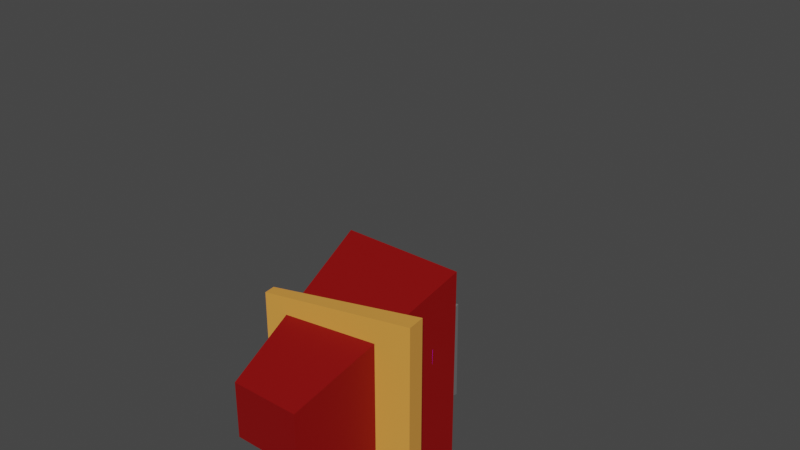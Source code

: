 # Source: farmer.blend  (saved by Blender 3.4.6; exported with 4.5.12 LTS)
import bpy
from mathutils import Matrix  # noqa: F401  (used for matrix-valued properties, if any)

bpy.ops.wm.read_factory_settings(use_empty=True)
scene = bpy.context.scene
scene.name = 'Scene'

# ---- collections
col_farmer = bpy.data.collections.new('farmer'); scene.collection.children.link(col_farmer)

# ---- images (referenced by path relative to the original .blend; pixels are not part of the script)
import os
ASSET_DIR = os.environ.get("B2B_ASSET_DIR", "")  # directory of the original .blend (textures are referenced by path, not embedded)
HERE = os.path.dirname(os.path.abspath(__file__))  # packed textures are extracted next to this script under _unpacked/

def load_image(name, relpath, width, height, colorspace="sRGB"):
    """Load a texture the original file referenced (path relative to the .blend, or extracted next to this script)."""
    p = next((c for c in (os.path.join(HERE, relpath), os.path.join(ASSET_DIR, relpath)) if relpath and os.path.exists(c)), "")
    if p:
        img = bpy.data.images.load(p, check_existing=True)
        img.name = name
    else:  # same state as the original file: an image datablock whose file is absent (Cycles renders it pink)
        img = bpy.data.images.new(name, width, height)
        img.source = "FILE"
        img.filepath = "//" + (relpath or name)
    img.colorspace_settings.name = colorspace
    return img
img_t_eye = load_image('T_Eye', 'T_Eye.png', 1024, 1024, 'sRGB')

# ---- materials (node trees are filled in below, after node groups)
mat_m_famer_shirt = bpy.data.materials.new('M_Famer_Shirt')
mat_m_famer_shirt.alpha_threshold = 0.0
mat_m_famer_shirt.use_transparent_shadow = False
mat_m_famer_shirt.roughness = 0.5
mat_m_famer_shirt.line_color = (0.0, 0.0, 0.0, 1.0)
mat_m_farmer_metal = bpy.data.materials.new('M_Farmer_Metal')
mat_m_farmer_metal.use_transparent_shadow = False
mat_m_farmer_hat = bpy.data.materials.new('M_Farmer_Hat')
mat_m_farmer_hat.use_transparent_shadow = False
mat_m_eye = bpy.data.materials.new('M_Eye')
mat_m_eye.use_transparent_shadow = False
mat_m_farmer_pogo = bpy.data.materials.new('M_Farmer_Pogo')
mat_m_farmer_pogo.use_transparent_shadow = False

# ---- material node trees
mat_m_famer_shirt.use_nodes = True; mat_m_famer_shirt.node_tree.nodes.clear()
_N = mat_m_famer_shirt.node_tree.nodes; _L = mat_m_famer_shirt.node_tree.links
n0 = _N.new('ShaderNodeOutputMaterial'); n0.name = 'Material Output'; n0.location = (300, 300)
n1 = _N.new('ShaderNodeBsdfPrincipled'); n1.name = 'Principled BSDF'; n1.location = (10, 300)
n1.distribution = 'GGX'
n1.subsurface_method = 'RANDOM_WALK_SKIN'
n1.inputs[0].default_value = (0.2325, 0.0, 0.0, 1.0)
n1.inputs[3].default_value = 1.45
n1.inputs[27].default_value = (0.0, 0.0, 0.0, 1.0)
n1.inputs[28].default_value = 1.0
_L.new(n1.outputs[0], n0.inputs[0])
n0.is_active_output = True
mat_m_farmer_metal.use_nodes = True; mat_m_farmer_metal.node_tree.nodes.clear()
_N = mat_m_farmer_metal.node_tree.nodes; _L = mat_m_farmer_metal.node_tree.links
n0 = _N.new('ShaderNodeBsdfPrincipled'); n0.name = 'Principled BSDF'; n0.location = (10, 300)
n0.distribution = 'GGX'
n0.subsurface_method = 'RANDOM_WALK_SKIN'
n0.inputs[0].default_value = (0.147, 0.147, 0.147, 1.0)
n0.inputs[3].default_value = 1.45
n0.inputs[27].default_value = (0.0, 0.0, 0.0, 1.0)
n0.inputs[28].default_value = 1.0
n1 = _N.new('ShaderNodeOutputMaterial'); n1.name = 'Material Output'; n1.location = (300, 300)
_L.new(n0.outputs[0], n1.inputs[0])
n1.is_active_output = True
mat_m_farmer_hat.use_nodes = True; mat_m_farmer_hat.node_tree.nodes.clear()
_N = mat_m_farmer_hat.node_tree.nodes; _L = mat_m_farmer_hat.node_tree.links
n0 = _N.new('ShaderNodeBsdfPrincipled'); n0.name = 'Principled BSDF'; n0.location = (10, 300)
n0.distribution = 'GGX'
n0.subsurface_method = 'RANDOM_WALK_SKIN'
n0.inputs[0].default_value = (0.8, 0.3384, 0.0588, 1.0)
n0.inputs[3].default_value = 1.45
n0.inputs[27].default_value = (0.0, 0.0, 0.0, 1.0)
n0.inputs[28].default_value = 1.0
n1 = _N.new('ShaderNodeOutputMaterial'); n1.name = 'Material Output'; n1.location = (300, 300)
_L.new(n0.outputs[0], n1.inputs[0])
n1.is_active_output = True
mat_m_eye.use_nodes = True; mat_m_eye.node_tree.nodes.clear()
_N = mat_m_eye.node_tree.nodes; _L = mat_m_eye.node_tree.links
n0 = _N.new('ShaderNodeBsdfPrincipled'); n0.name = 'Principled BSDF'; n0.location = (10, 300)
n0.distribution = 'GGX'
n0.subsurface_method = 'RANDOM_WALK_SKIN'
n0.inputs[3].default_value = 1.45
n0.inputs[27].default_value = (0.0, 0.0, 0.0, 1.0)
n0.inputs[28].default_value = 1.0
n1 = _N.new('ShaderNodeOutputMaterial'); n1.name = 'Material Output'; n1.location = (300, 300)
n2 = _N.new('ShaderNodeTexImage'); n2.name = 'Image Texture'; n2.location = (-280, 280)
n2.image = img_t_eye
_L.new(n0.outputs[0], n1.inputs[0])
_L.new(n2.outputs[0], n0.inputs[0])
n1.is_active_output = True
mat_m_farmer_pogo.use_nodes = True; mat_m_farmer_pogo.node_tree.nodes.clear()
_N = mat_m_farmer_pogo.node_tree.nodes; _L = mat_m_farmer_pogo.node_tree.links
n0 = _N.new('ShaderNodeBsdfPrincipled'); n0.name = 'Principled BSDF'; n0.location = (10, 300)
n0.distribution = 'GGX'
n0.subsurface_method = 'RANDOM_WALK_SKIN'
n0.inputs[0].default_value = (0.3148, 0.2679, 0.001259, 1.0)
n0.inputs[3].default_value = 1.45
n0.inputs[27].default_value = (0.0, 0.0, 0.0, 1.0)
n0.inputs[28].default_value = 1.0
n1 = _N.new('ShaderNodeOutputMaterial'); n1.name = 'Material Output'; n1.location = (300, 300)
_L.new(n0.outputs[0], n1.inputs[0])
n1.is_active_output = True

# ---- world
world_world = bpy.data.worlds.new('World'); scene.world = world_world
world_world.use_nodes = True; world_world.node_tree.nodes.clear()
_N = world_world.node_tree.nodes; _L = world_world.node_tree.links
n0 = _N.new('ShaderNodeOutputWorld'); n0.name = 'World Output'; n0.location = (300, 300)
n1 = _N.new('ShaderNodeBackground'); n1.name = 'Background'; n1.location = (10, 300)
n1.inputs[0].default_value = (0.05088, 0.05088, 0.05088, 1.0)
_L.new(n1.outputs[0], n0.inputs[0])
n0.is_active_output = True
world_world.color = (0.05088, 0.05088, 0.05088)
world_world.use_sun_shadow = False
world_world.sun_shadow_jitter_overblur = 0.0

# ---- meshes
me_cube = bpy.data.meshes.new('Cube')
me_cube.from_pydata([(28.6, 45.71, 37.73), (14.01, 11.88, -37.72), (28.6, -44.22, 37.7), (14.01, -13.37, -37.72), (-25.84, 45.71, 37.73), (-16.77, 11.88, -37.72), (-25.84, -44.22, 37.7), (-16.77, -13.37, -37.72)], [], [(0, 4, 6, 2), (3, 2, 6, 7), (7, 6, 4, 5), (5, 1, 3, 7), (1, 0, 2, 3), (5, 4, 0, 1)])
_uv = me_cube.uv_layers.new(name='UVMap')
_uv.uv.foreach_set('vector', [0.625, 0.5, 0.875, 0.5, 0.875, 0.75, 0.625, 0.75, 0.375, 0.75, 0.625, 0.75, 0.625, 1.0, 0.375, 1.0, 0.375, 0.0, 0.625, 0.0, 0.625, 0.25, 0.375, 0.25, 0.125, 0.5, 0.375, 0.5, 0.375, 0.75, 0.125, 0.75, 0.375, 0.5, 0.625, 0.5, 0.625, 0.75, 0.375, 0.75, 0.375, 0.25, 0.625, 0.25, 0.625, 0.5, 0.375, 0.5])
me_cube.materials.append(mat_m_famer_shirt)
me_cube.use_mirror_vertex_groups = False
me_cube.update()
me_cube_001 = bpy.data.meshes.new('Cube.001')
me_cube_001.from_pydata([(-17.5, -12.59, -18.75), (-22.77, -19.57, 11.11), (-17.5, 12.59, -18.75), (-22.86, 19.41, 11.41), (20.26, -12.59, -18.75), (20.11, -22.14, 17.03), (20.26, 12.59, -18.75), (20.01, 22.07, 17.36)], [], [(0, 1, 3, 2), (2, 3, 7, 6), (6, 7, 5, 4), (4, 5, 1, 0), (2, 6, 4, 0), (7, 3, 1, 5)])
_uv = me_cube_001.uv_layers.new(name='UVMap')
_uv.uv.foreach_set('vector', [0.375, 0.0, 0.625, 0.0, 0.625, 0.25, 0.375, 0.25, 0.375, 0.25, 0.625, 0.25, 0.625, 0.5, 0.375, 0.5, 0.375, 0.5, 0.625, 0.5, 0.625, 0.75, 0.375, 0.75, 0.375, 0.75, 0.625, 0.75, 0.625, 1.0, 0.375, 1.0, 0.125, 0.5, 0.375, 0.5, 0.375, 0.75, 0.125, 0.75, 0.625, 0.5, 0.875, 0.5, 0.875, 0.75, 0.625, 0.75])
me_cube_001.materials.append(mat_m_farmer_metal)
me_cube_001.update()
me_cube_002 = bpy.data.meshes.new('Cube.002')
me_cube_002.from_pydata([(-26.89, -22.15, -11.41), (-12.23, -10.07, 27.25), (-26.89, 22.15, -11.41), (-12.23, 10.07, 27.25), (26.89, -26.89, -11.41), (12.23, -12.23, 33.36), (26.89, 26.89, -11.41), (12.23, 12.23, 33.36), (-33.76, -32.13, -15.47), (-33.76, -32.13, -10.47), (-33.76, 32.13, -15.47), (-33.76, 32.13, -10.47), (33.76, -39.52, -15.47), (33.76, -39.52, -7.259), (33.76, 39.52, -15.47), (33.76, 39.52, -7.259)], [], [(0, 1, 3, 2), (2, 3, 7, 6), (6, 7, 5, 4), (4, 5, 1, 0), (2, 6, 4, 0), (7, 3, 1, 5), (8, 9, 11, 10), (10, 11, 15, 14), (14, 15, 13, 12), (12, 13, 9, 8), (10, 14, 12, 8), (15, 11, 9, 13)])
_uv = me_cube_002.uv_layers.new(name='UVMap')
_uv.uv.foreach_set('vector', [0.375, 0.0, 0.625, 0.0, 0.625, 0.25, 0.375, 0.25, 0.375, 0.25, 0.625, 0.25, 0.625, 0.5, 0.375, 0.5, 0.375, 0.5, 0.625, 0.5, 0.625, 0.75, 0.375, 0.75, 0.375, 0.75, 0.625, 0.75, 0.625, 1.0, 0.375, 1.0, 0.125, 0.5, 0.375, 0.5, 0.375, 0.75, 0.125, 0.75, 0.625, 0.5, 0.875, 0.5, 0.875, 0.75, 0.625, 0.75, 0.375, 0.0, 0.625, 0.0, 0.625, 0.25, 0.375, 0.25, 0.375, 0.25, 0.625, 0.25, 0.625, 0.5, 0.375, 0.5, 0.375, 0.5, 0.625, 0.5, 0.625, 0.75, 0.375, 0.75, 0.375, 0.75, 0.625, 0.75, 0.625, 1.0, 0.375, 1.0, 0.125, 0.5, 0.375, 0.5, 0.375, 0.75, 0.125, 0.75, 0.625, 0.5, 0.875, 0.5, 0.875, 0.75, 0.625, 0.75])
me_cube_002.materials.append(mat_m_farmer_hat)
me_cube_002.update()
me_cube_004 = bpy.data.meshes.new('Cube.004')
me_cube_004.from_pydata([(-3.378, -3.378, -3.378), (-3.378, -3.378, 3.378), (-3.378, 3.378, -3.378), (-3.378, 3.378, 3.378), (3.378, -3.378, -3.378), (3.378, -3.378, 3.378), (3.378, 3.378, -3.378), (3.378, 3.378, 3.378)], [], [(0, 1, 3, 2), (2, 3, 7, 6), (6, 7, 5, 4), (4, 5, 1, 0), (2, 6, 4, 0), (7, 3, 1, 5)])
_uv = me_cube_004.uv_layers.new(name='UVMap')
_uv.uv.foreach_set('vector', [0.375, 0.0, 0.625, 0.0, 0.625, 0.25, 0.375, 0.25, 0.375, 0.25, 0.625, 0.25, 0.625, 0.5, 0.375, 0.5, 0.375, 0.5, 0.625, 0.5, 0.625, 0.75, 0.375, 0.75, 0.375, 0.75, 0.625, 0.75, 0.625, 1.0, 0.375, 1.0, 0.125, 0.5, 0.375, 0.5, 0.375, 0.75, 0.125, 0.75, 0.625, 0.5, 0.875, 0.5, 0.875, 0.75, 0.625, 0.75])
me_cube_004.materials.append(mat_m_eye)
me_cube_004.update()
me_cube_005 = bpy.data.meshes.new('Cube.005')
me_cube_005.from_pydata([(-3.378, -3.378, -3.378), (-3.378, -3.378, 3.378), (-3.378, 3.378, -3.378), (-3.378, 3.378, 3.378), (3.378, -3.378, -3.378), (3.378, -3.378, 3.378), (3.378, 3.378, -3.378), (3.378, 3.378, 3.378)], [], [(0, 1, 3, 2), (2, 3, 7, 6), (6, 7, 5, 4), (4, 5, 1, 0), (2, 6, 4, 0), (7, 3, 1, 5)])
_uv = me_cube_005.uv_layers.new(name='UVMap')
_uv.uv.foreach_set('vector', [0.375, 0.0, 0.625, 0.0, 0.625, 0.25, 0.375, 0.25, 0.375, 0.25, 0.625, 0.25, 0.625, 0.5, 0.375, 0.5, 0.375, 0.5, 0.625, 0.5, 0.625, 0.75, 0.375, 0.75, 0.375, 0.75, 0.625, 0.75, 0.625, 1.0, 0.375, 1.0, 0.125, 0.5, 0.375, 0.5, 0.375, 0.75, 0.125, 0.75, 0.625, 0.5, 0.875, 0.5, 0.875, 0.75, 0.625, 0.75])
me_cube_005.materials.append(mat_m_eye)
me_cube_005.update()
me_cube_012 = bpy.data.meshes.new('Cube.012')
me_cube_012.from_pydata([(-6.456, -18.96, -2.527), (-6.456, -4.167, -7.842), (-7.102, 7.696, 14.67), (-7.102, 15.43, -4.297), (6.456, -18.96, -2.527), (6.456, -4.167, -7.842), (7.102, 7.696, 14.67), (7.102, 15.43, -4.297)], [], [(0, 2, 3, 1), (2, 6, 7, 3), (6, 4, 5, 7), (4, 0, 1, 5), (2, 0, 4, 6), (7, 5, 1, 3)])
_uv = me_cube_012.uv_layers.new(name='UVMap')
_uv.uv.foreach_set('vector', [0.375, 0.0, 0.375, 0.25, 0.625, 0.25, 0.625, 0.0, 0.375, 0.25, 0.375, 0.5, 0.625, 0.5, 0.625, 0.25, 0.375, 0.5, 0.375, 0.75, 0.625, 0.75, 0.625, 0.5, 0.375, 0.75, 0.375, 1.0, 0.625, 1.0, 0.625, 0.75, 0.125, 0.5, 0.125, 0.75, 0.375, 0.75, 0.375, 0.5, 0.625, 0.5, 0.625, 0.75, 0.875, 0.75, 0.875, 0.5])
me_cube_012.materials.append(mat_m_farmer_metal)
me_cube_012.update()
me_cube_013 = bpy.data.meshes.new('Cube.013')
me_cube_013.from_pydata([(-6.456, 9.201, 17.8), (-6.456, -5.505, 12.51), (-6.456, 2.909, -19.55), (-6.456, -6.604, -10.76), (6.456, 9.201, 17.8), (6.456, -5.505, 12.51), (6.456, 2.909, -19.55), (6.456, -6.604, -10.76)], [], [(0, 2, 3, 1), (2, 6, 7, 3), (6, 4, 5, 7), (4, 0, 1, 5), (2, 0, 4, 6), (7, 5, 1, 3)])
_uv = me_cube_013.uv_layers.new(name='UVMap')
_uv.uv.foreach_set('vector', [0.375, 0.0, 0.375, 0.25, 0.625, 0.25, 0.625, 0.0, 0.375, 0.25, 0.375, 0.5, 0.625, 0.5, 0.625, 0.25, 0.375, 0.5, 0.375, 0.75, 0.625, 0.75, 0.625, 0.5, 0.375, 0.75, 0.375, 1.0, 0.625, 1.0, 0.625, 0.75, 0.125, 0.5, 0.125, 0.75, 0.375, 0.75, 0.375, 0.5, 0.625, 0.5, 0.625, 0.75, 0.875, 0.75, 0.875, 0.5])
me_cube_013.materials.append(mat_m_farmer_metal)
me_cube_013.update()
me_cube_014 = bpy.data.meshes.new('Cube.014')
me_cube_014.from_pydata([(6.456, -13.62, 31.07), (6.456, 1.083, 25.77), (3.373, 3.116, -29.65), (3.373, 9.423, -27.2), (-6.456, -13.62, 31.07), (-6.456, 1.083, 25.77), (-3.373, 3.116, -29.65), (-3.373, 9.423, -27.2)], [], [(0, 2, 3, 1), (2, 6, 7, 3), (6, 4, 5, 7), (4, 0, 1, 5), (2, 0, 4, 6), (7, 5, 1, 3)])
_uv = me_cube_014.uv_layers.new(name='UVMap')
_uv.uv.foreach_set('vector', [0.375, 0.0, 0.375, 0.25, 0.625, 0.25, 0.625, 0.0, 0.375, 0.25, 0.375, 0.5, 0.625, 0.5, 0.625, 0.25, 0.375, 0.5, 0.375, 0.75, 0.625, 0.75, 0.625, 0.5, 0.375, 0.75, 0.375, 1.0, 0.625, 1.0, 0.625, 0.75, 0.125, 0.5, 0.125, 0.75, 0.375, 0.75, 0.375, 0.5, 0.625, 0.5, 0.625, 0.75, 0.875, 0.75, 0.875, 0.5])
me_cube_014.materials.append(mat_m_farmer_metal)
me_cube_014.update()
me_cube_015 = bpy.data.meshes.new('Cube.015')
me_cube_015.from_pydata([(6.456, 18.96, -2.527), (6.456, 4.167, -7.842), (7.102, -7.696, 14.67), (7.102, -15.43, -4.297), (-6.456, 18.96, -2.527), (-6.456, 4.167, -7.842), (-7.102, -7.696, 14.67), (-7.102, -15.43, -4.297)], [], [(0, 2, 3, 1), (2, 6, 7, 3), (6, 4, 5, 7), (4, 0, 1, 5), (2, 0, 4, 6), (7, 5, 1, 3)])
_uv = me_cube_015.uv_layers.new(name='UVMap')
_uv.uv.foreach_set('vector', [0.375, 0.0, 0.375, 0.25, 0.625, 0.25, 0.625, 0.0, 0.375, 0.25, 0.375, 0.5, 0.625, 0.5, 0.625, 0.25, 0.375, 0.5, 0.375, 0.75, 0.625, 0.75, 0.625, 0.5, 0.375, 0.75, 0.375, 1.0, 0.625, 1.0, 0.625, 0.75, 0.125, 0.5, 0.125, 0.75, 0.375, 0.75, 0.375, 0.5, 0.625, 0.5, 0.625, 0.75, 0.875, 0.75, 0.875, 0.5])
me_cube_015.materials.append(mat_m_farmer_metal)
me_cube_015.update()
me_cube_016 = bpy.data.meshes.new('Cube.016')
me_cube_016.from_pydata([(1.968, -10.37, -12.7), (1.968, -13.35, -8.975), (6.456, 16.62, 6.441), (6.456, 7.105, 15.23), (-1.968, -10.37, -12.7), (-1.968, -13.35, -8.975), (-6.456, 16.62, 6.441), (-6.456, 7.105, 15.23)], [], [(0, 2, 3, 1), (2, 6, 7, 3), (6, 4, 5, 7), (4, 0, 1, 5), (2, 0, 4, 6), (7, 5, 1, 3)])
_uv = me_cube_016.uv_layers.new(name='UVMap')
_uv.uv.foreach_set('vector', [0.375, 0.0, 0.375, 0.25, 0.625, 0.25, 0.625, 0.0, 0.375, 0.25, 0.375, 0.5, 0.625, 0.5, 0.625, 0.25, 0.375, 0.5, 0.375, 0.75, 0.625, 0.75, 0.625, 0.5, 0.375, 0.75, 0.375, 1.0, 0.625, 1.0, 0.625, 0.75, 0.125, 0.5, 0.125, 0.75, 0.375, 0.75, 0.375, 0.5, 0.625, 0.5, 0.625, 0.75, 0.875, 0.75, 0.875, 0.5])
me_cube_016.materials.append(mat_m_farmer_metal)
me_cube_016.update()
me_cube_017 = bpy.data.meshes.new('Cube.017')
me_cube_017.from_pydata([(-5.009, 2.934, -0.1275), (-1.002, -15.78, -7.788), (-5.009, 9.942, -0.3639), (-3.553, 2.903, 8.28), (5.009, 2.934, -0.1275), (1.002, -15.78, -7.788), (5.009, 9.942, -0.3639), (3.553, 2.903, 8.28)], [], [(0, 1, 3, 2), (2, 3, 7, 6), (6, 7, 5, 4), (4, 5, 1, 0), (2, 6, 4, 0), (7, 3, 1, 5)])
_uv = me_cube_017.uv_layers.new(name='UVMap')
_uv.uv.foreach_set('vector', [0.375, 0.0, 0.625, 0.0, 0.625, 0.25, 0.375, 0.25, 0.375, 0.25, 0.625, 0.25, 0.625, 0.5, 0.375, 0.5, 0.375, 0.5, 0.625, 0.5, 0.625, 0.75, 0.375, 0.75, 0.375, 0.75, 0.625, 0.75, 0.625, 1.0, 0.375, 1.0, 0.125, 0.5, 0.375, 0.5, 0.375, 0.75, 0.125, 0.75, 0.625, 0.5, 0.875, 0.5, 0.875, 0.75, 0.625, 0.75])
me_cube_017.materials.append(mat_m_farmer_metal)
me_cube_017.update()
me_cube_018 = bpy.data.meshes.new('Cube.018')
me_cube_018.from_pydata([(5.009, 0.655, 2.819), (1.002, -11.24, -13.55), (5.009, 1.892, 9.782), (3.553, 8.689, 0.9475), (-5.009, 0.655, 2.819), (-1.002, -11.24, -13.55), (-5.009, 1.892, 9.782), (-3.553, 8.689, 0.9475)], [], [(0, 1, 3, 2), (2, 3, 7, 6), (6, 7, 5, 4), (4, 5, 1, 0), (2, 6, 4, 0), (7, 3, 1, 5)])
_uv = me_cube_018.uv_layers.new(name='UVMap')
_uv.uv.foreach_set('vector', [0.375, 0.0, 0.625, 0.0, 0.625, 0.25, 0.375, 0.25, 0.375, 0.25, 0.625, 0.25, 0.625, 0.5, 0.375, 0.5, 0.375, 0.5, 0.625, 0.5, 0.625, 0.75, 0.375, 0.75, 0.375, 0.75, 0.625, 0.75, 0.625, 1.0, 0.375, 1.0, 0.125, 0.5, 0.375, 0.5, 0.375, 0.75, 0.125, 0.75, 0.625, 0.5, 0.875, 0.5, 0.875, 0.75, 0.625, 0.75])
me_cube_018.materials.append(mat_m_farmer_metal)
me_cube_018.update()
me_cube_019 = bpy.data.meshes.new('Cube.019')
me_cube_019.from_pydata([(-0.3046, 6.05, -26.0), (-5.561, -9.903, 9.967), (-0.8782, 3.35, 2.14), (-5.561, 0.5031, 13.89), (0.3046, 6.05, -26.0), (5.561, -9.903, 9.967), (0.8782, 3.35, 2.14), (5.561, 0.5031, 13.89)], [], [(0, 1, 3, 2), (2, 3, 7, 6), (6, 7, 5, 4), (4, 5, 1, 0), (2, 6, 4, 0), (7, 3, 1, 5)])
_uv = me_cube_019.uv_layers.new(name='UVMap')
_uv.uv.foreach_set('vector', [0.375, 0.0, 0.625, 0.0, 0.625, 0.25, 0.375, 0.25, 0.375, 0.25, 0.625, 0.25, 0.625, 0.5, 0.375, 0.5, 0.375, 0.5, 0.625, 0.5, 0.625, 0.75, 0.375, 0.75, 0.375, 0.75, 0.625, 0.75, 0.625, 1.0, 0.375, 1.0, 0.125, 0.5, 0.375, 0.5, 0.375, 0.75, 0.125, 0.75, 0.625, 0.5, 0.875, 0.5, 0.875, 0.75, 0.625, 0.75])
me_cube_019.materials.append(mat_m_farmer_metal)
me_cube_019.update()
me_cube_020 = bpy.data.meshes.new('Cube.020')
me_cube_020.from_pydata([(-2.375, -2.375, -24.33), (-5.138, -5.138, 24.33), (-2.375, 2.375, -24.33), (-5.138, 5.138, 24.33), (2.375, -2.375, -24.33), (5.138, -5.138, 24.33), (2.375, 2.375, -24.33), (5.138, 5.138, 24.33)], [], [(0, 1, 3, 2), (2, 3, 7, 6), (6, 7, 5, 4), (4, 5, 1, 0), (2, 6, 4, 0), (7, 3, 1, 5)])
_uv = me_cube_020.uv_layers.new(name='UVMap')
_uv.uv.foreach_set('vector', [0.375, 0.0, 0.625, 0.0, 0.625, 0.25, 0.375, 0.25, 0.375, 0.25, 0.625, 0.25, 0.625, 0.5, 0.375, 0.5, 0.375, 0.5, 0.625, 0.5, 0.625, 0.75, 0.375, 0.75, 0.375, 0.75, 0.625, 0.75, 0.625, 1.0, 0.375, 1.0, 0.125, 0.5, 0.375, 0.5, 0.375, 0.75, 0.125, 0.75, 0.625, 0.5, 0.875, 0.5, 0.875, 0.75, 0.625, 0.75])
me_cube_020.materials.append(mat_m_farmer_pogo)
me_cube_020.update()
me_cube_021 = bpy.data.meshes.new('Cube.021')
me_cube_021.from_pydata([(-14.7, -9.799, -5.657), (-18.86, -12.6, 5.657), (-14.7, 9.799, -5.657), (-18.86, 12.6, 5.657), (14.69, -9.799, -5.657), (18.87, -12.6, 5.657), (14.69, 9.799, -5.657), (18.87, 12.6, 5.657)], [], [(0, 1, 3, 2), (2, 3, 7, 6), (6, 7, 5, 4), (4, 5, 1, 0), (2, 6, 4, 0), (7, 3, 1, 5)])
_uv = me_cube_021.uv_layers.new(name='UVMap')
_uv.uv.foreach_set('vector', [0.375, 0.0, 0.625, 0.0, 0.625, 0.25, 0.375, 0.25, 0.375, 0.25, 0.625, 0.25, 0.625, 0.5, 0.375, 0.5, 0.375, 0.5, 0.625, 0.5, 0.625, 0.75, 0.375, 0.75, 0.375, 0.75, 0.625, 0.75, 0.625, 1.0, 0.375, 1.0, 0.125, 0.5, 0.375, 0.5, 0.375, 0.75, 0.125, 0.75, 0.625, 0.5, 0.875, 0.5, 0.875, 0.75, 0.625, 0.75])
me_cube_021.materials.append(mat_m_farmer_metal)
me_cube_021.update()
arm_armature = bpy.data.armatures.new('Armature')  # bones are not reproduced

# ---- objects
ob_body = bpy.data.objects.new('Body', me_cube)
ob_head_upper = bpy.data.objects.new('Head_Upper', me_cube_001)
ob_hat = bpy.data.objects.new('Hat', me_cube_002)
ob_eye_right = bpy.data.objects.new('Eye_Right', me_cube_004)
ob_eye_left = bpy.data.objects.new('Eye_Left', me_cube_005)
ob_arm_upper_right = bpy.data.objects.new('Arm_Upper_Right', me_cube_012)
ob_arm_middle_left = bpy.data.objects.new('Arm_Middle_Left', me_cube_013)
ob_arm_lower_right = bpy.data.objects.new('Arm_Lower_Right', me_cube_014)
ob_arm_upper_left = bpy.data.objects.new('Arm_Upper_Left', me_cube_015)
ob_arm_lower_left = bpy.data.objects.new('Arm_Lower_Left', me_cube_016)
ob_arm_claw_left_upper = bpy.data.objects.new('Arm_Claw_Left_upper', me_cube_017)
ob_arm_claw_left_lower = bpy.data.objects.new('Arm_Claw_Left_lower', me_cube_018)
ob_arm_knife_right = bpy.data.objects.new('Arm_Knife_Right', me_cube_019)
ob_leg = bpy.data.objects.new('Leg', me_cube_020)
ob_head_lower = bpy.data.objects.new('Head_Lower', me_cube_021)
ob_farmer = bpy.data.objects.new('Farmer', arm_armature)

# ---- transforms, parenting, visibility, modifiers, constraints
ob_body.parent = ob_farmer
ob_body.matrix_parent_inverse = Matrix(((-0.01487, -6.605e-18, 2.831e-25, -1.139e-16), (-1.869e-24, 4.846e-09, 0.01487, -0.5455), (6.605e-18, -0.01487, 4.752e-09, 1.515e-07), (-0.0, -0.0, -0.0, 1.0)))
ob_body.location = (-1.382, 0.744, -0.799)
ob_body.lock_rotations_4d = False
ob_body.empty_display_type = 'ARROWS'
ob_body.lineart.crease_threshold = 0.0
ob_head_upper.parent = ob_farmer
ob_head_upper.matrix_parent_inverse = Matrix(((-0.01487, -3.546e-09, 2.955e-11, -1.393e-09), (-2.484e-16, 0.0001239, 0.01487, -1.105), (3.546e-09, -0.01487, 0.0001239, -0.005842), (-0.0, -0.0, -0.0, 1.0)))
ob_head_upper.location = (1.379, 2.384e-07, 67.02)
ob_head_upper.scale = (1.0, 1.0, 1.0)
ob_hat.parent = ob_farmer
ob_hat.matrix_parent_inverse = Matrix(((-0.01487, -3.546e-09, 1.252e-19, 8.026e-10), (1.128e-16, -4.728e-10, 0.01487, -1.743), (3.546e-09, -0.01487, 5.251e-13, 0.003366), (-0.0, -0.0, -0.0, 1.0)))
ob_hat.location = (3.553e-15, -4.518e-08, 91.48)
ob_hat.rotation_euler = (5.308e-08, -0.1033, -1.668e-08)
ob_hat.scale = (1.0, 1.0, 1.0)
ob_eye_right.parent = ob_farmer
ob_eye_right.matrix_parent_inverse = Matrix(((-0.01487, -3.546e-09, 2.955e-11, -1.393e-09), (-2.484e-16, 0.0001239, 0.01487, -1.105), (3.546e-09, -0.01487, 0.0001239, -0.005842), (-0.0, -0.0, -0.0, 1.0)))
ob_eye_right.location = (21.63, -9.211, 66.5)
ob_eye_left.parent = ob_farmer
ob_eye_left.matrix_parent_inverse = Matrix(((-0.01487, -3.546e-09, 2.955e-11, -1.393e-09), (-2.484e-16, 0.0001239, 0.01487, -1.105), (3.546e-09, -0.01487, 0.0001239, -0.005842), (-0.0, -0.0, -0.0, 1.0)))
ob_eye_left.location = (21.63, 9.211, 66.5)
ob_arm_upper_right.parent = ob_farmer
ob_arm_upper_right.matrix_parent_inverse = Matrix(((-0.01487, -4.312e-09, 6.051e-09, -3.181e-07), (-3.096e-10, -0.01174, -0.009128, -0.5938), (-7.423e-09, 0.009128, -0.01174, 0.6466), (0.0, -0.0, 0.0, 1.0)))
ob_arm_upper_right.location = (-1.391e-06, -48.87, 17.49)
ob_arm_upper_right.rotation_euler = (0.2077, 3.037e-08, -2.764e-09)
ob_arm_upper_right.scale = (1.0, 1.0, 1.0)
ob_arm_middle_left.parent = ob_farmer
ob_arm_middle_left.matrix_parent_inverse = Matrix(((-0.01487, 4.297e-11, 1.609e-10, -5.517e-09), (-1.642e-10, -0.001391, -0.01481, -0.2032), (2.774e-11, 0.01481, -0.001391, -0.8624), (0.0, -0.0, 0.0, 1.0)))
ob_arm_middle_left.location = (-6.534e-08, 58.19, -3.819)
ob_arm_middle_left.rotation_euler = (0.009546, 1.082e-08, -2.889e-09)
ob_arm_middle_left.scale = (1.0, 1.0, 1.0)
ob_arm_lower_right.parent = ob_farmer
ob_arm_lower_right.matrix_parent_inverse = Matrix(((-0.01487, -7.081e-09, -2.942e-10, -4.17e-07), (-8.012e-10, 0.002294, -0.0147, -0.5807), (-7.042e-09, 0.0147, 0.002294, 0.8328), (0.0, 0.0, -0.0, 1.0)))
ob_arm_lower_right.location = (-2.328e-06, -54.19, -18.52)
ob_arm_lower_right.rotation_euler = (-0.049, 5.375e-08, 4.978e-09)
ob_arm_lower_right.scale = (1.0, 1.0, 1.0)
ob_arm_upper_left.parent = ob_farmer
ob_arm_upper_left.matrix_parent_inverse = Matrix(((-0.01487, 1.786e-12, 9.242e-11, -2.323e-09), (-5.253e-11, 0.01207, -0.008687, -0.62), (7.606e-11, 0.008687, 0.01207, -0.6478), (0.0, -0.0, -0.0, 1.0)))
ob_arm_upper_left.location = (-7.518e-07, 49.35, 18.3)
ob_arm_upper_left.rotation_euler = (-0.1618, 6.214e-09, -1.201e-10)
ob_arm_upper_left.scale = (1.0, 1.0, 1.0)
ob_arm_lower_left.parent = ob_farmer
ob_arm_lower_left.matrix_parent_inverse = Matrix(((-0.01487, 5.976e-09, -3.734e-09, -4.146e-07), (-1.979e-10, -0.008232, -0.01239, -0.2506), (7.044e-09, 0.01239, -0.008232, -0.8559), (0.0, -0.0, 0.0, 1.0)))
ob_arm_lower_left.location = (-7.463e-07, 47.57, -32.39)
ob_arm_lower_left.rotation_euler = (0.2429, 1.287e-08, -4.676e-09)
ob_arm_lower_left.scale = (1.0, 1.0, 1.0)
ob_arm_claw_left_upper.parent = ob_farmer
ob_arm_claw_left_upper.matrix_parent_inverse = Matrix(((-0.01487, 3.306e-09, -6.119e-09, -4.209e-07), (-1.492e-10, -0.01323, -0.006788, -0.1408), (6.953e-09, 0.006788, -0.01323, -0.8693), (0.0, -0.0, 0.0, 1.0)))
ob_arm_claw_left_upper.location = (-9.129e-07, 28.75, -47.77)
ob_arm_claw_left_upper.rotation_euler = (0.2429, 1.287e-08, -4.675e-09)
ob_arm_claw_left_upper.scale = (1.0, 1.0, 1.0)
ob_arm_claw_left_lower.parent = ob_farmer
ob_arm_claw_left_lower.matrix_parent_inverse = Matrix(((-0.01487, 6.989e-09, -1.362e-09, -3.448e-07), (-2.019e-10, -0.003257, -0.01451, -0.8973), (7.118e-09, 0.01451, -0.003257, -0.7097), (0.0, -0.0, 0.0, 1.0)))
ob_arm_claw_left_lower.location = (-2.367e-06, 39.09, -55.69)
ob_arm_claw_left_lower.rotation_euler = (0.2429, 1.287e-08, -4.675e-09)
ob_arm_claw_left_lower.scale = (1.0, 1.0, 1.0)
ob_arm_knife_right.parent = ob_farmer
ob_arm_knife_right.matrix_parent_inverse = Matrix(((-0.01487, -7.123e-09, -3.893e-11, -4.07e-07), (-9.049e-10, 0.00197, -0.01474, -1.033), (-7.065e-09, 0.01474, 0.00197, 0.8199), (0.0, 0.0, -0.0, 1.0)))
ob_arm_knife_right.location = (-4.463e-06, -46.57, -59.76)
ob_arm_knife_right.rotation_euler = (-0.1491, 6.055e-08, 6.277e-09)
ob_arm_knife_right.scale = (1.0, 1.0, 1.0)
ob_leg.parent = ob_farmer
ob_leg.matrix_parent_inverse = Matrix(((-0.01487, -1.347e-07, -2.556e-10, -6.879e-09), (7.301e-15, 2.821e-05, -0.01487, -1.257), (-1.347e-07, 0.01487, 2.821e-05, 0.0007593), (0.0, -0.0, 0.0, 1.0)))
ob_leg.location = (-5.96e-08, -6.719e-08, -62.88)
ob_leg.scale = (1.0, 1.0, 1.0)
ob_head_lower.parent = ob_farmer
ob_head_lower.matrix_parent_inverse = Matrix(((-0.01487, -3.546e-09, 1.594e-15, 1.912e-14), (-4.071e-16, 8.392e-09, 0.01487, -0.7011), (3.546e-09, -0.01487, 6.666e-09, 8.137e-08), (-0.0, -0.0, -0.0, 1.0)))
ob_head_lower.location = (2.765, 4.768e-07, 42.6)
ob_head_lower.scale = (1.0, 1.0, 1.0)
ob_farmer.location = (-7.658e-15, -1.7e-30, -34.49)
ob_farmer.rotation_euler = (-3.142, 1.941e-23, 4.441e-16)
ob_farmer.scale = (-67.24, -67.24, -67.24)
ob_farmer.show_in_front = True

# ---- collection membership
col_farmer.objects.link(ob_body)
col_farmer.objects.link(ob_head_upper)
col_farmer.objects.link(ob_hat)
col_farmer.objects.link(ob_eye_right)
col_farmer.objects.link(ob_eye_left)
col_farmer.objects.link(ob_arm_upper_right)
col_farmer.objects.link(ob_arm_middle_left)
col_farmer.objects.link(ob_arm_lower_right)
col_farmer.objects.link(ob_arm_upper_left)
col_farmer.objects.link(ob_arm_lower_left)
col_farmer.objects.link(ob_arm_claw_left_upper)
col_farmer.objects.link(ob_arm_claw_left_lower)
col_farmer.objects.link(ob_arm_knife_right)
col_farmer.objects.link(ob_leg)
col_farmer.objects.link(ob_head_lower)
col_farmer.objects.link(ob_farmer)

# ---- scene / render settings (as saved in the file)
scene.frame_start = 1; scene.frame_end = 20; scene.frame_set(0)
scene.render.engine = 'BLENDER_EEVEE_NEXT'
scene.cycles.sampling_pattern = 'TABULATED_SOBOL'
scene.cycles.use_light_tree = False
scene.view_settings.view_transform = 'Filmic'
scene.unit_settings.scale_length = 0.01
bpy.context.view_layer.update()

# ---- added for rendering (the .blend has no active camera and no usable light): camera, sun
cam_auto = bpy.data.cameras.new('AutoCamera')
cam_auto.lens = 50.0
cam_auto.sensor_width = 36.0
cam_auto.clip_end = 4358.22
ob_auto_camera = bpy.data.objects.new('AutoCamera', cam_auto)
scene.collection.objects.link(ob_auto_camera)
ob_auto_camera.location = (247.41, -297.921, 218.573)
ob_auto_camera.rotation_euler = (1.09748, -7.21219e-08, 0.694738)
scene.camera = ob_auto_camera
light_auto_sun = bpy.data.lights.new('AutoSun', 'SUN')
light_auto_sun.energy = 3.0
light_auto_sun.angle = 0.0523599
ob_auto_sun = bpy.data.objects.new('AutoSun', light_auto_sun)
scene.collection.objects.link(ob_auto_sun)
ob_auto_sun.rotation_euler = (0.872665, 0.174533, 0.523599)
bpy.context.view_layer.update()
